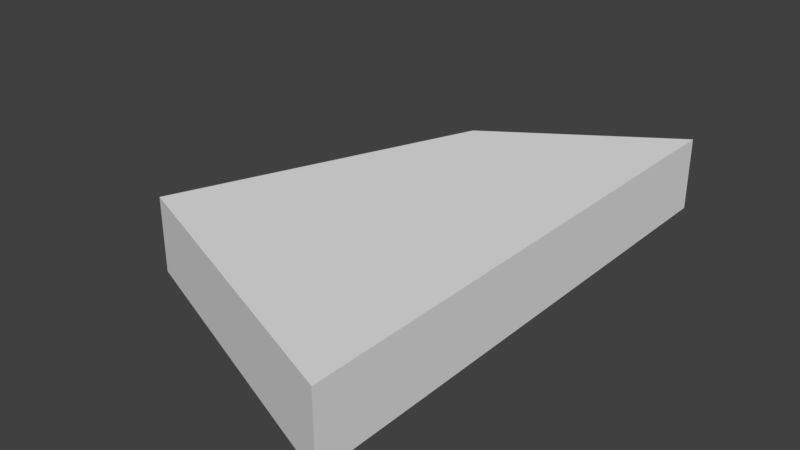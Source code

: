 # Source: Debris.blend  (saved by Blender 2.79.0; exported with 4.5.12 LTS)
import bpy
from mathutils import Matrix  # noqa: F401  (used for matrix-valued properties, if any)

bpy.ops.wm.read_factory_settings(use_empty=True)
scene = bpy.context.scene
scene.name = 'Scene'

# ---- collections
col_collection_1 = bpy.data.collections.new('Collection 1'); scene.collection.children.link(col_collection_1)

# ---- world
world_world = bpy.data.worlds.new('World'); scene.world = world_world
world_world.color = (0.05088, 0.05088, 0.05088)
world_world.use_sun_shadow = False
world_world.sun_shadow_jitter_overblur = 0.0
world_world.cycles.sampling_method = 'MANUAL'

# ---- meshes
me_cube_009 = bpy.data.meshes.new('Cube.009')
me_cube_009.from_pydata([(-1.0, -1.0, -0.25), (-1.0, -1.0, 0.25), (-0.2, 1.0, -0.25), (-0.2, 1.0, 0.25), (1.0, -1.8, -0.25), (1.0, -1.8, 0.25), (1.0, 1.8, -0.25), (1.0, 1.8, 0.25)], [], [(0, 1, 3, 2), (2, 3, 7, 6), (6, 7, 5, 4), (4, 5, 1, 0), (2, 6, 4, 0), (7, 3, 1, 5)])
me_cube_009.use_remesh_preserve_volume = False
me_cube_009.use_remesh_preserve_attributes = False
me_cube_009.use_mirror_vertex_groups = False
me_cube_009.update()

# ---- objects
ob_cube_008 = bpy.data.objects.new('Cube.008', me_cube_009)

# ---- transforms, parenting, visibility, modifiers, constraints
ob_cube_008.location = (0.0, 0.0, 0.0)
ob_cube_008.scale = (0.25, 0.25, 0.25)
ob_cube_008.lineart.crease_threshold = 0.0

# ---- collection membership
col_collection_1.objects.link(ob_cube_008)

# ---- scene / render settings (as saved in the file)
scene.frame_start = 1; scene.frame_end = 250; scene.frame_set(1)
scene.render.engine = 'BLENDER_EEVEE_NEXT'
scene.render.resolution_percentage = 50
scene.render.dither_intensity = 0.0
scene.cycles.use_denoising = False
scene.cycles.samples = 128
scene.cycles.sampling_pattern = 'TABULATED_SOBOL'
scene.cycles.use_adaptive_sampling = False
scene.cycles.use_light_tree = False
scene.cycles.blur_glossy = 0.0
scene.cycles.sample_clamp_indirect = 0.0
scene.view_settings.view_transform = 'Standard'
bpy.context.view_layer.update()

# ---- added for rendering (the .blend has no active camera and no usable light): camera, sun
cam_auto = bpy.data.cameras.new('AutoCamera')
cam_auto.lens = 50.0
cam_auto.sensor_width = 36.0
cam_auto.clip_end = 1000.0
ob_auto_camera = bpy.data.objects.new('AutoCamera', cam_auto)
scene.collection.objects.link(ob_auto_camera)
ob_auto_camera.location = (0.959572, -1.15149, 0.767658)
ob_auto_camera.rotation_euler = (1.09748, -7.21219e-08, 0.694738)
scene.camera = ob_auto_camera
light_auto_sun = bpy.data.lights.new('AutoSun', 'SUN')
light_auto_sun.energy = 3.0
light_auto_sun.angle = 0.0523599
ob_auto_sun = bpy.data.objects.new('AutoSun', light_auto_sun)
scene.collection.objects.link(ob_auto_sun)
ob_auto_sun.rotation_euler = (0.872665, 0.174533, 0.523599)
bpy.context.view_layer.update()
